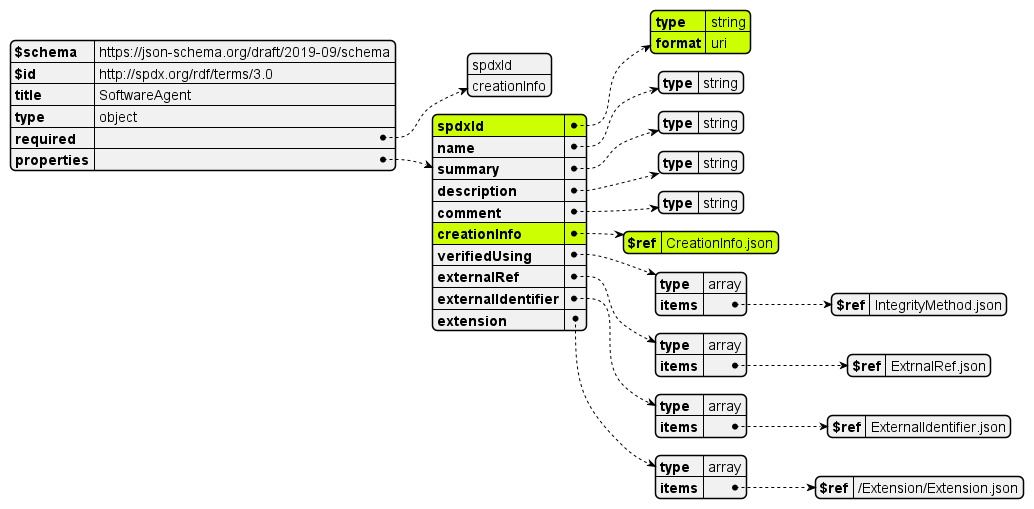

The diagram above was rendered by PlantUML. Its source (embedded in the PNG):
@startjson

#highlight "properties"/"spdxId"  
#highlight "properties"/"spdxId"/"type"  
#highlight "properties"/"spdxId"/"format"  
#highlight "properties"/"creationInfo"
#highlight "properties"/"creationInfo"/"$ref"

!include ../SoftwareAgent.json
@endjson